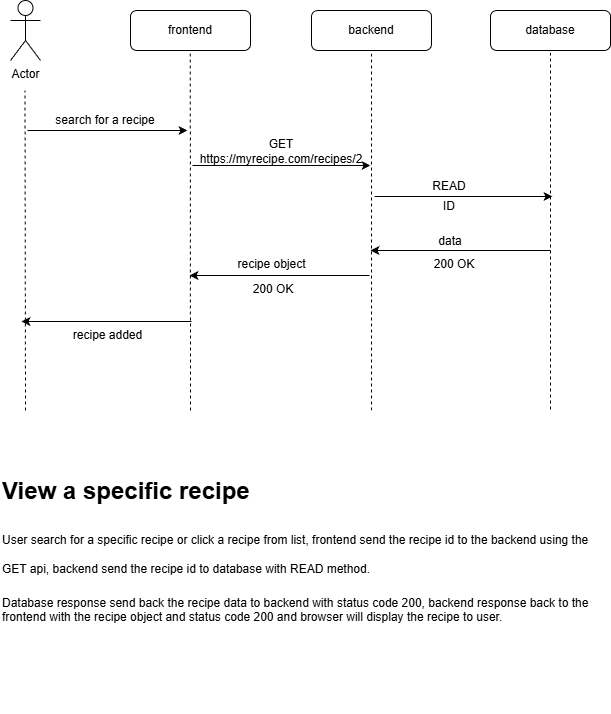

The diagram above was exported from draw.io. Its source (the exported page's mxGraphModel, read from the mxfile embedded in the PNG):
<mxGraphModel dx="1042" dy="562" grid="1" gridSize="10" guides="1" tooltips="1" connect="1" arrows="1" fold="1" page="1" pageScale="1" pageWidth="827" pageHeight="1169" math="0" shadow="0">
  <root>
    <mxCell id="0" />
    <mxCell id="1" parent="0" />
    <mxCell id="bHKXpi6AzQxaGkmNwXMD-1" parent="1" style="shape=umlActor;verticalLabelPosition=bottom;verticalAlign=top;html=1;outlineConnect=0;" value="Actor" vertex="1">
      <mxGeometry height="60" width="30" x="110" y="40" as="geometry" />
    </mxCell>
    <mxCell id="bHKXpi6AzQxaGkmNwXMD-2" parent="1" style="rounded=1;whiteSpace=wrap;html=1;" value="" vertex="1">
      <mxGeometry height="40" width="120" x="230" y="50" as="geometry" />
    </mxCell>
    <mxCell id="bHKXpi6AzQxaGkmNwXMD-3" parent="1" style="text;html=1;whiteSpace=wrap;strokeColor=none;fillColor=none;align=center;verticalAlign=middle;rounded=0;" value="frontend" vertex="1">
      <mxGeometry height="30" width="60" x="260" y="55" as="geometry" />
    </mxCell>
    <mxCell id="bHKXpi6AzQxaGkmNwXMD-4" parent="1" style="rounded=1;whiteSpace=wrap;html=1;" value="" vertex="1">
      <mxGeometry height="40" width="120" x="411" y="50" as="geometry" />
    </mxCell>
    <mxCell id="bHKXpi6AzQxaGkmNwXMD-5" parent="1" style="text;html=1;whiteSpace=wrap;strokeColor=none;fillColor=none;align=center;verticalAlign=middle;rounded=0;" value="backend" vertex="1">
      <mxGeometry height="30" width="60" x="441" y="55" as="geometry" />
    </mxCell>
    <mxCell id="bHKXpi6AzQxaGkmNwXMD-6" parent="1" style="rounded=1;whiteSpace=wrap;html=1;" value="" vertex="1">
      <mxGeometry height="40" width="120" x="590" y="50" as="geometry" />
    </mxCell>
    <mxCell id="bHKXpi6AzQxaGkmNwXMD-7" parent="1" style="text;html=1;whiteSpace=wrap;strokeColor=none;fillColor=none;align=center;verticalAlign=middle;rounded=0;" value="database" vertex="1">
      <mxGeometry height="30" width="60" x="620" y="55" as="geometry" />
    </mxCell>
    <mxCell id="bHKXpi6AzQxaGkmNwXMD-8" edge="1" parent="1" style="endArrow=none;dashed=1;html=1;rounded=0;" value="">
      <mxGeometry height="50" relative="1" width="50" as="geometry">
        <mxPoint x="125" y="450" as="sourcePoint" />
        <mxPoint x="124.5" y="130" as="targetPoint" />
      </mxGeometry>
    </mxCell>
    <mxCell id="bHKXpi6AzQxaGkmNwXMD-9" edge="1" parent="1" style="endArrow=none;dashed=1;html=1;rounded=0;entryX=0.423;entryY=1.085;entryDx=0;entryDy=0;entryPerimeter=0;" value="">
      <mxGeometry height="50" relative="1" width="50" as="geometry">
        <mxPoint x="290" y="450" as="sourcePoint" />
        <mxPoint x="289.76" y="92.39999999999998" as="targetPoint" />
      </mxGeometry>
    </mxCell>
    <mxCell id="bHKXpi6AzQxaGkmNwXMD-10" edge="1" parent="1" style="endArrow=none;dashed=1;html=1;rounded=0;entryX=0.5;entryY=1;entryDx=0;entryDy=0;" target="bHKXpi6AzQxaGkmNwXMD-4" value="">
      <mxGeometry height="50" relative="1" width="50" as="geometry">
        <mxPoint x="471" y="450" as="sourcePoint" />
        <mxPoint x="470" y="130" as="targetPoint" />
      </mxGeometry>
    </mxCell>
    <mxCell id="bHKXpi6AzQxaGkmNwXMD-11" edge="1" parent="1" style="endArrow=none;dashed=1;html=1;rounded=0;entryX=0.417;entryY=1.085;entryDx=0;entryDy=0;entryPerimeter=0;" value="">
      <mxGeometry height="50" relative="1" width="50" as="geometry">
        <mxPoint x="650" y="449" as="sourcePoint" />
        <mxPoint x="650.04" y="92.39999999999998" as="targetPoint" />
      </mxGeometry>
    </mxCell>
    <mxCell id="bHKXpi6AzQxaGkmNwXMD-12" edge="1" parent="1" style="endArrow=classic;html=1;rounded=0;" value="">
      <mxGeometry height="50" relative="1" width="50" as="geometry">
        <mxPoint x="127" y="170" as="sourcePoint" />
        <mxPoint x="287" y="170" as="targetPoint" />
      </mxGeometry>
    </mxCell>
    <mxCell id="bHKXpi6AzQxaGkmNwXMD-13" parent="1" style="text;html=1;whiteSpace=wrap;strokeColor=none;fillColor=none;align=center;verticalAlign=middle;rounded=0;" value="search for a recipe" vertex="1">
      <mxGeometry height="30" width="126" x="142" y="145" as="geometry" />
    </mxCell>
    <mxCell id="bHKXpi6AzQxaGkmNwXMD-14" edge="1" parent="1" style="endArrow=classic;html=1;rounded=0;" value="">
      <mxGeometry height="50" relative="1" width="50" as="geometry">
        <mxPoint x="292" y="205" as="sourcePoint" />
        <mxPoint x="470" y="205" as="targetPoint" />
      </mxGeometry>
    </mxCell>
    <mxCell id="bHKXpi6AzQxaGkmNwXMD-15" parent="1" style="text;html=1;whiteSpace=wrap;strokeColor=none;fillColor=none;align=center;verticalAlign=middle;rounded=0;" value="GET https://myrecipe.com/recipes/2" vertex="1">
      <mxGeometry height="30" width="180" x="291" y="176" as="geometry" />
    </mxCell>
    <mxCell id="bHKXpi6AzQxaGkmNwXMD-16" edge="1" parent="1" style="endArrow=classic;html=1;rounded=0;" value="">
      <mxGeometry height="50" relative="1" width="50" as="geometry">
        <mxPoint x="474" y="236" as="sourcePoint" />
        <mxPoint x="652" y="236" as="targetPoint" />
      </mxGeometry>
    </mxCell>
    <mxCell id="bHKXpi6AzQxaGkmNwXMD-17" parent="1" style="text;html=1;whiteSpace=wrap;strokeColor=none;fillColor=none;align=center;verticalAlign=middle;rounded=0;" value="READ" vertex="1">
      <mxGeometry height="30" width="110" x="494" y="211" as="geometry" />
    </mxCell>
    <mxCell id="bHKXpi6AzQxaGkmNwXMD-18" parent="1" style="text;html=1;whiteSpace=wrap;strokeColor=none;fillColor=none;align=center;verticalAlign=middle;rounded=0;" value="ID" vertex="1">
      <mxGeometry height="30" width="110" x="494" y="231" as="geometry" />
    </mxCell>
    <mxCell id="bHKXpi6AzQxaGkmNwXMD-19" edge="1" parent="1" style="endArrow=classic;html=1;rounded=0;" value="">
      <mxGeometry height="50" relative="1" width="50" as="geometry">
        <mxPoint x="650" y="290" as="sourcePoint" />
        <mxPoint x="470" y="290" as="targetPoint" />
      </mxGeometry>
    </mxCell>
    <mxCell id="bHKXpi6AzQxaGkmNwXMD-20" parent="1" style="text;html=1;whiteSpace=wrap;strokeColor=none;fillColor=none;align=center;verticalAlign=middle;rounded=0;" value="200 OK" vertex="1">
      <mxGeometry height="30" width="60" x="524" y="289" as="geometry" />
    </mxCell>
    <mxCell id="bHKXpi6AzQxaGkmNwXMD-21" edge="1" parent="1" style="endArrow=classic;html=1;rounded=0;" value="">
      <mxGeometry height="50" relative="1" width="50" as="geometry">
        <mxPoint x="469" y="315" as="sourcePoint" />
        <mxPoint x="289" y="315" as="targetPoint" />
      </mxGeometry>
    </mxCell>
    <mxCell id="bHKXpi6AzQxaGkmNwXMD-22" parent="1" style="text;html=1;whiteSpace=wrap;strokeColor=none;fillColor=none;align=center;verticalAlign=middle;rounded=0;" value="200 OK" vertex="1">
      <mxGeometry height="30" width="60" x="343" y="314" as="geometry" />
    </mxCell>
    <mxCell id="bHKXpi6AzQxaGkmNwXMD-23" edge="1" parent="1" style="endArrow=classic;html=1;rounded=0;" value="">
      <mxGeometry height="50" relative="1" width="50" as="geometry">
        <mxPoint x="291" y="361" as="sourcePoint" />
        <mxPoint x="121" y="361" as="targetPoint" />
      </mxGeometry>
    </mxCell>
    <mxCell id="bHKXpi6AzQxaGkmNwXMD-24" parent="1" style="text;html=1;whiteSpace=wrap;strokeColor=none;fillColor=none;align=center;verticalAlign=middle;rounded=0;" value="recipe added" vertex="1">
      <mxGeometry height="30" width="85" x="165" y="360" as="geometry" />
    </mxCell>
    <mxCell id="bHKXpi6AzQxaGkmNwXMD-25" parent="1" style="text;html=1;whiteSpace=wrap;overflow=hidden;rounded=0;" value="&lt;h1 style=&quot;margin-top: 0px;&quot;&gt;&lt;span style=&quot;background-color: transparent; color: light-dark(rgb(0, 0, 0), rgb(255, 255, 255));&quot;&gt;View a specific recipe&lt;/span&gt;&lt;/h1&gt;&lt;h1 style=&quot;margin-top: 0px;&quot;&gt;&lt;span style=&quot;background-color: transparent; color: light-dark(rgb(0, 0, 0), rgb(255, 255, 255)); font-size: 12px; font-weight: normal;&quot;&gt;User search for a specific recipe or click a recipe from list, frontend send the recipe id to the backend using the GET api, backend send the recipe id to database with READ method.&amp;nbsp;&lt;/span&gt;&lt;/h1&gt;&lt;p&gt;Database response send back the recipe data to backend with status code 200, backend response back to the frontend with the recipe object and status code 200 and browser will display the recipe to user.&lt;/p&gt;" vertex="1">
      <mxGeometry height="240" width="600" x="100" y="510" as="geometry" />
    </mxCell>
    <mxCell id="bHKXpi6AzQxaGkmNwXMD-26" parent="1" style="text;html=1;whiteSpace=wrap;strokeColor=none;fillColor=none;align=center;verticalAlign=middle;rounded=0;" value="data" vertex="1">
      <mxGeometry height="30" width="60" x="520" y="266" as="geometry" />
    </mxCell>
    <mxCell id="bHKXpi6AzQxaGkmNwXMD-27" parent="1" style="text;html=1;whiteSpace=wrap;strokeColor=none;fillColor=none;align=center;verticalAlign=middle;rounded=0;" value="recipe object" vertex="1">
      <mxGeometry height="30" width="87" x="328" y="289" as="geometry" />
    </mxCell>
  </root>
</mxGraphModel>